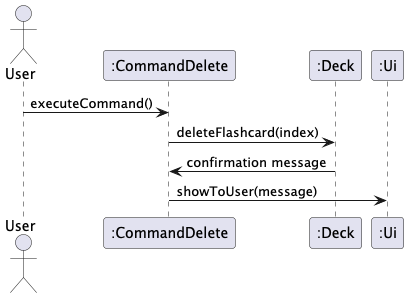

The diagram above was rendered by PlantUML. Its source (embedded in the PNG):
@startuml
actor User
participant ":CommandDelete" as CommandDelete
participant ":Deck" as Deck
participant ":Ui" as Ui
User -> CommandDelete : executeCommand()
CommandDelete -> Deck : deleteFlashcard(index)
Deck -> CommandDelete : confirmation message
CommandDelete -> Ui : showToUser(message)
@enduml